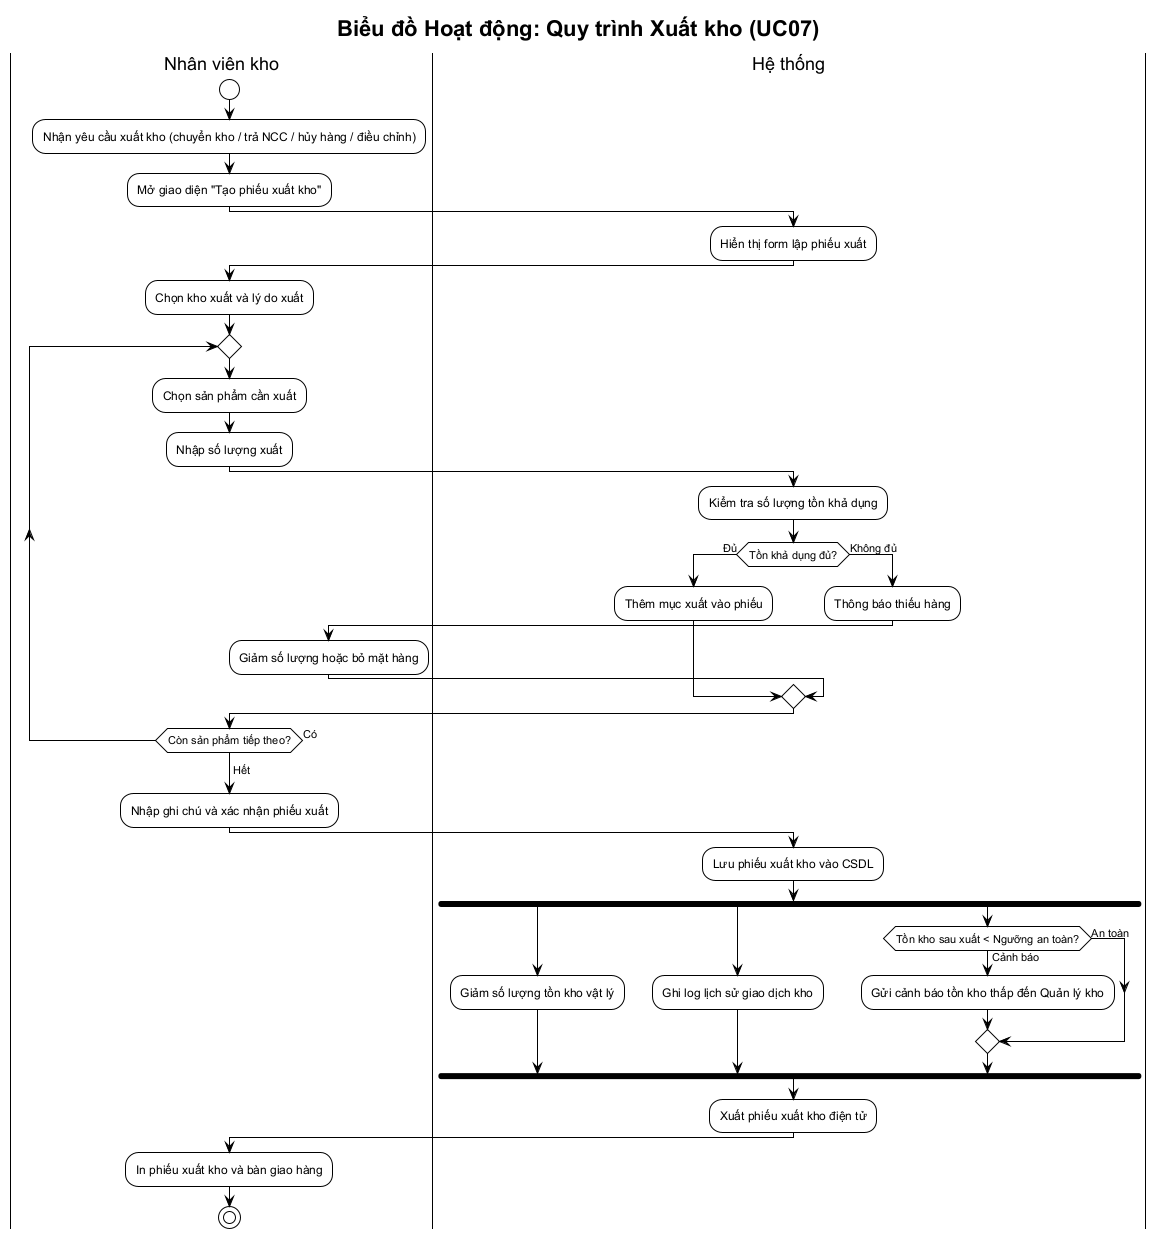

The diagram above was rendered by PlantUML. Its source (embedded in the PNG):
@startuml activity-xuat-kho
!theme plain
skinparam defaultFontName "Arial"
title Biểu đồ Hoạt động: Quy trình Xuất kho (UC07)

|Nhân viên kho|
start
:Nhận yêu cầu xuất kho (chuyển kho / trả NCC / hủy hàng / điều chỉnh);
:Mở giao diện "Tạo phiếu xuất kho";

|Hệ thống|
:Hiển thị form lập phiếu xuất;

|Nhân viên kho|
:Chọn kho xuất và lý do xuất;
repeat
    :Chọn sản phẩm cần xuất;
    :Nhập số lượng xuất;
    |Hệ thống|
    :Kiểm tra số lượng tồn khả dụng;
    if (Tồn khả dụng đủ?) then (Đủ)
        :Thêm mục xuất vào phiếu;
    else (Không đủ)
        :Thông báo thiếu hàng;
        |Nhân viên kho|
        :Giảm số lượng hoặc bỏ mặt hàng;
    endif
    |Nhân viên kho|
repeat while (Còn sản phẩm tiếp theo?) is (Có)
-> Hết;

|Nhân viên kho|
:Nhập ghi chú và xác nhận phiếu xuất;

|Hệ thống|
:Lưu phiếu xuất kho vào CSDL;
fork
    :Giảm số lượng tồn kho vật lý;
fork again
    :Ghi log lịch sử giao dịch kho;
fork again
    if (Tồn kho sau xuất < Ngưỡng an toàn?) then (Cảnh báo)
        :Gửi cảnh báo tồn kho thấp đến Quản lý kho;
    else (An toàn)
    endif
end fork

:Xuất phiếu xuất kho điện tử;
|Nhân viên kho|
:In phiếu xuất kho và bàn giao hàng;
stop
@enduml